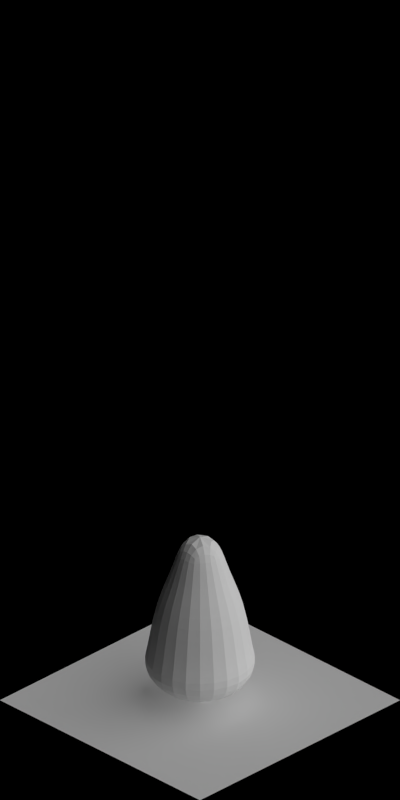 # Source: 1590-1596.blend  (saved by Blender 2.63.0; exported with 4.5.12 LTS)
import bpy
from mathutils import Matrix  # noqa: F401  (used for matrix-valued properties, if any)

bpy.ops.wm.read_factory_settings(use_empty=True)
scene = bpy.context.scene
scene.name = 'Scene'

# ---- collections
col_collection_1 = bpy.data.collections.new('Collection 1'); scene.collection.children.link(col_collection_1)

# ---- materials (node trees are filled in below, after node groups)
mat_volume_plantdarkgreen_ld = bpy.data.materials.new('Volume_PlantDarkGreen_LD')
mat_volume_plantdarkgreen_md = bpy.data.materials.new('Volume_PlantDarkGreen_MD')
mat_volume_plantdarkgreen = bpy.data.materials.new('Volume_PlantDarkGreen')
mat_wood_bark = bpy.data.materials.new('Wood_Bark')
mat_special_shadowonly = bpy.data.materials.new('Special_ShadowOnly')

# ---- material node trees

# ---- world
world_world = bpy.data.worlds.new('World'); scene.world = world_world
world_world.color = (0.0, 0.0, 0.0)
world_world.use_sun_shadow = False
world_world.sun_shadow_jitter_overblur = 0.0
world_world.cycles.sampling_method = 'MANUAL'
world_world.cycles.sample_map_resolution = 256
world_world.light_settings.ao_factor = 0.5

# ---- cameras
cam_camera = bpy.data.cameras.new('Camera')
cam_camera.type = 'ORTHO'
cam_camera.clip_start = 0.001
cam_camera.clip_end = 100.0
cam_camera.lens = 35.0
cam_camera.sensor_width = 32.0
cam_camera.sensor_height = 18.0
cam_camera.ortho_scale = 5.656
cam_camera.dof.focus_distance = 0.0
cam_camera.dof.aperture_fstop = 128.0

# ---- lights
light_lamp_004 = bpy.data.lights.new('Lamp.004', 'SUN')
light_lamp_004.transmission_factor = 0.0
light_lamp_004.cutoff_distance = 30.0
light_lamp_004.angle = 1.571
light_lamp_004.energy = 1.0
light_lamp_004.shadow_buffer_clip_start = 1.001
light_lamp_004.shadow_soft_size = 1.0
light_lamp_004.shadow_cascade_max_distance = 1000.0
light_lamp_004.cycles.use_multiple_importance_sampling = False
light_lamp_003 = bpy.data.lights.new('Lamp.003', 'SUN')
light_lamp_003.transmission_factor = 0.0
light_lamp_003.cutoff_distance = 30.0
light_lamp_003.use_shadow = False
light_lamp_003.angle = 1.571
light_lamp_003.energy = 1.0
light_lamp_003.shadow_buffer_clip_start = 1.001
light_lamp_003.shadow_soft_size = 1.0
light_lamp_003.shadow_cascade_max_distance = 1000.0
light_lamp_003.cycles.use_multiple_importance_sampling = False

# ---- meshes
me_cube_006 = bpy.data.meshes.new('Cube.006')
me_cube_006.from_pydata([(0.0, 0.3762, 0.2956), (0.0, 0.05593, 1.25), (0.3258, 0.1881, 0.2956), (0.04844, 0.02797, 1.25), (0.3258, -0.1881, 0.2956), (0.04844, -0.02797, 1.25), (0.0, -0.3762, 0.2956), (0.0, -0.05593, 1.25), (-0.3258, -0.1881, 0.2956), (-0.04844, -0.02797, 1.25), (-0.3258, 0.1881, 0.2956), (-0.04844, 0.02797, 1.25), (0.0, 0.1373, 1.001), (0.1189, 0.06867, 1.001), (0.1189, -0.06867, 1.001), (0.0, -0.1373, 1.001), (-0.1189, -0.06867, 1.001), (-0.1189, 0.06867, 1.001), (0.0, -0.3299, 0.3898), (-0.2857, -0.1649, 0.3898), (-0.2377, -0.1372, 0.7343), (0.0, -0.2745, 0.7343), (0.2377, -0.1372, 0.7343), (0.2377, 0.1372, 0.7343), (-0.2857, 0.1649, 0.3898), (0.0, 0.3299, 0.3898), (0.2857, 0.1649, 0.3898), (0.2857, -0.1649, 0.3898), (0.0, 0.2745, 0.7343), (-0.2377, 0.1372, 0.7343), (0.0, 0.1711, 0.1573), (0.1482, 0.08556, 0.1573), (0.1482, -0.08556, 0.1573), (0.0, -0.1711, 0.1573), (-0.1482, -0.08556, 0.1573), (-0.1482, 0.08556, 0.1573)], [], [(12, 1, 3, 13), (13, 3, 5, 14), (14, 5, 7, 15), (15, 7, 9, 16), (3, 1, 11, 9, 7, 5), (17, 11, 1, 12), (16, 9, 11, 17), (2, 4, 32, 31), (28, 12, 13, 23), (23, 13, 14, 22), (22, 14, 15, 21), (21, 15, 16, 20), (29, 17, 12, 28), (20, 16, 17, 29), (19, 20, 29, 24), (25, 28, 23, 26), (27, 22, 21, 18), (18, 21, 20, 19), (0, 25, 26, 2), (6, 18, 19, 8), (26, 23, 22, 27), (24, 29, 28, 25), (10, 24, 25, 0), (4, 27, 18, 6), (8, 19, 24, 10), (2, 26, 27, 4), (30, 31, 32, 33, 34, 35), (4, 6, 33, 32), (0, 2, 31, 30), (6, 8, 34, 33), (8, 10, 35, 34), (10, 0, 30, 35)])
me_cube_006.materials.append(mat_volume_plantdarkgreen_ld)
me_cube_006.use_remesh_preserve_volume = False
me_cube_006.use_remesh_preserve_attributes = False
me_cube_006.use_mirror_vertex_groups = False
me_cube_006.update()
me_cube_005 = bpy.data.meshes.new('Cube.005')
me_cube_005.from_pydata([(0.0, 0.3762, 0.2956), (0.0, 0.05593, 1.25), (0.3258, 0.1881, 0.2956), (0.04844, 0.02797, 1.25), (0.3258, -0.1881, 0.2956), (0.04844, -0.02797, 1.25), (0.0, -0.3762, 0.2956), (0.0, -0.05593, 1.25), (-0.3258, -0.1881, 0.2956), (-0.04844, -0.02797, 1.25), (-0.3258, 0.1881, 0.2956), (-0.04844, 0.02797, 1.25), (0.0, 0.1373, 1.001), (0.1189, 0.06867, 1.001), (0.1189, -0.06867, 1.001), (0.0, -0.1373, 1.001), (-0.1189, -0.06867, 1.001), (-0.1189, 0.06867, 1.001), (0.0, -0.3299, 0.3898), (-0.2857, -0.1649, 0.3898), (-0.2377, -0.1372, 0.7343), (0.0, -0.2745, 0.7343), (0.2377, -0.1372, 0.7343), (0.2377, 0.1372, 0.7343), (-0.2857, 0.1649, 0.3898), (0.0, 0.3299, 0.3898), (0.2857, 0.1649, 0.3898), (0.2857, -0.1649, 0.3898), (0.0, 0.2745, 0.7343), (-0.2377, 0.1372, 0.7343), (0.0, 0.1711, 0.1573), (0.1482, 0.08556, 0.1573), (0.1482, -0.08556, 0.1573), (0.0, -0.1711, 0.1573), (-0.1482, -0.08556, 0.1573), (-0.1482, 0.08556, 0.1573)], [], [(12, 1, 3, 13), (13, 3, 5, 14), (14, 5, 7, 15), (15, 7, 9, 16), (3, 1, 11, 9, 7, 5), (17, 11, 1, 12), (16, 9, 11, 17), (2, 4, 32, 31), (28, 12, 13, 23), (23, 13, 14, 22), (22, 14, 15, 21), (21, 15, 16, 20), (29, 17, 12, 28), (20, 16, 17, 29), (19, 20, 29, 24), (25, 28, 23, 26), (27, 22, 21, 18), (18, 21, 20, 19), (0, 25, 26, 2), (6, 18, 19, 8), (26, 23, 22, 27), (24, 29, 28, 25), (10, 24, 25, 0), (4, 27, 18, 6), (8, 19, 24, 10), (2, 26, 27, 4), (30, 31, 32, 33, 34, 35), (4, 6, 33, 32), (0, 2, 31, 30), (6, 8, 34, 33), (8, 10, 35, 34), (10, 0, 30, 35)])
me_cube_005.materials.append(mat_volume_plantdarkgreen_md)
me_cube_005.use_remesh_preserve_volume = False
me_cube_005.use_remesh_preserve_attributes = False
me_cube_005.use_mirror_vertex_groups = False
me_cube_005.update()
me_cube_003 = bpy.data.meshes.new('Cube.003')
me_cube_003.from_pydata([(0.0, 0.3762, 0.2956), (0.0, 0.05593, 1.25), (0.3258, 0.1881, 0.2956), (0.04844, 0.02797, 1.25), (0.3258, -0.1881, 0.2956), (0.04844, -0.02797, 1.25), (0.0, -0.3762, 0.2956), (0.0, -0.05593, 1.25), (-0.3258, -0.1881, 0.2956), (-0.04844, -0.02797, 1.25), (-0.3258, 0.1881, 0.2956), (-0.04844, 0.02797, 1.25), (0.0, 0.1373, 1.001), (0.1189, 0.06867, 1.001), (0.1189, -0.06867, 1.001), (0.0, -0.1373, 1.001), (-0.1189, -0.06867, 1.001), (-0.1189, 0.06867, 1.001), (0.0, -0.3299, 0.3898), (-0.2857, -0.1649, 0.3898), (-0.2377, -0.1372, 0.7343), (0.0, -0.2745, 0.7343), (0.2377, -0.1372, 0.7343), (0.2377, 0.1372, 0.7343), (-0.2857, 0.1649, 0.3898), (0.0, 0.3299, 0.3898), (0.2857, 0.1649, 0.3898), (0.2857, -0.1649, 0.3898), (0.0, 0.2745, 0.7343), (-0.2377, 0.1372, 0.7343), (0.0, 0.1711, 0.1573), (0.1482, 0.08556, 0.1573), (0.1482, -0.08556, 0.1573), (0.0, -0.1711, 0.1573), (-0.1482, -0.08556, 0.1573), (-0.1482, 0.08556, 0.1573)], [], [(12, 1, 3, 13), (13, 3, 5, 14), (14, 5, 7, 15), (15, 7, 9, 16), (3, 1, 11, 9, 7, 5), (17, 11, 1, 12), (16, 9, 11, 17), (2, 4, 32, 31), (28, 12, 13, 23), (23, 13, 14, 22), (22, 14, 15, 21), (21, 15, 16, 20), (29, 17, 12, 28), (20, 16, 17, 29), (19, 20, 29, 24), (25, 28, 23, 26), (27, 22, 21, 18), (18, 21, 20, 19), (0, 25, 26, 2), (6, 18, 19, 8), (26, 23, 22, 27), (24, 29, 28, 25), (10, 24, 25, 0), (4, 27, 18, 6), (8, 19, 24, 10), (2, 26, 27, 4), (30, 31, 32, 33, 34, 35), (4, 6, 33, 32), (0, 2, 31, 30), (6, 8, 34, 33), (8, 10, 35, 34), (10, 0, 30, 35)])
me_cube_003.materials.append(mat_volume_plantdarkgreen)
me_cube_003.use_remesh_preserve_volume = False
me_cube_003.use_remesh_preserve_attributes = False
me_cube_003.use_mirror_vertex_groups = False
me_cube_003.update()
me_cylinder = bpy.data.meshes.new('Cylinder')
me_cylinder.from_pydata([(-0.00459, 0.03332, 0.0), (0.02223, 0.02221, 0.0), (0.03334, -0.004607, 0.0), (0.02223, -0.03143, 0.0), (-0.00459, -0.04253, 0.0), (-0.03141, -0.03143, 0.0), (-0.04252, -0.004607, 0.0), (-0.03141, 0.02221, 0.0), (-0.005308, 0.02763, 0.04974), (0.01749, 0.01819, 0.04974), (0.02693, -0.004607, 0.04974), (0.01749, -0.0274, 0.04974), (-0.005308, -0.03684, 0.04974), (-0.0281, -0.0274, 0.04974), (-0.03754, -0.004607, 0.04974), (-0.0281, 0.01819, 0.04974), (-0.01123, 0.006052, 0.5576), (-0.01015, 0.002656, 0.5461), (-0.007524, -0.005544, 0.5414), (-0.004903, -0.01374, 0.5461), (-0.003818, -0.01714, 0.5576), (-0.004903, -0.01374, 0.5691), (-0.007524, -0.005544, 0.5738), (-0.01015, 0.002656, 0.5691), (0.1678, 0.05051, 0.6716), (0.1678, 0.05051, 0.6716), (0.1678, 0.05051, 0.6716), (0.1678, 0.05051, 0.6716), (0.1678, 0.05051, 0.6716), (0.1678, 0.05051, 0.6716), (0.1678, 0.05051, 0.6716), (0.1678, 0.05051, 0.6716), (0.1069, 0.03887, 0.5935), (0.1111, 0.03789, 0.5884), (0.1141, 0.03333, 0.5863), (0.1143, 0.02785, 0.5884), (0.1115, 0.02467, 0.5935), (0.1074, 0.02564, 0.5986), (0.1043, 0.0302, 0.6007), (0.1041, 0.03568, 0.5986), (0.05095, 0.02086, 0.5674), (0.05318, 0.01386, 0.5715), (0.05542, 0.006858, 0.5674), (0.05635, 0.003959, 0.5576), (0.05542, 0.006858, 0.5478), (0.05318, 0.01386, 0.5437), (0.05095, 0.02086, 0.5478), (0.05002, 0.02376, 0.5576), (0.06723, -0.03307, 0.1997), (0.06499, -0.03661, 0.1862), (0.05959, -0.04516, 0.1807), (0.05418, -0.05372, 0.1862), (0.05194, -0.05726, 0.1997), (0.05418, -0.05372, 0.2132), (0.05959, -0.04516, 0.2188), (0.06499, -0.03661, 0.2132), (0.1277, -0.07962, 0.2562), (0.1221, -0.08465, 0.2591), (0.1199, -0.09189, 0.2562), (0.1226, -0.0971, 0.2492), (0.1284, -0.09724, 0.2422), (0.134, -0.09221, 0.2393), (0.1362, -0.08497, 0.2422), (0.1335, -0.07976, 0.2492), (0.1997, -0.1337, 0.3567), (0.1997, -0.1337, 0.3567), (0.1997, -0.1337, 0.3567), (0.1997, -0.1337, 0.3567), (0.1997, -0.1337, 0.3567), (0.1997, -0.1337, 0.3567), (0.1997, -0.1337, 0.3567), (0.1997, -0.1337, 0.3567), (-0.00826, 0.01173, 0.2155), (-0.01459, 0.001714, 0.2221), (-0.02092, -0.008305, 0.2155), (-0.02355, -0.01246, 0.1997), (-0.02092, -0.008305, 0.1839), (-0.01459, 0.001714, 0.1774), (-0.00826, 0.01173, 0.1839), (-0.005637, 0.01588, 0.1997), (-0.005547, -0.004607, 1.15), (-0.005547, -0.004607, 1.15), (-0.005547, -0.004607, 1.15), (-0.005547, -0.004607, 1.15), (-0.005547, -0.004607, 1.15), (-0.005547, -0.004607, 1.15), (-0.005547, -0.004607, 1.15), (-0.005547, -0.004607, 1.15), (-0.005547, 0.01777, 0.7497), (0.01028, 0.01122, 0.7497), (0.01683, -0.004607, 0.7497), (0.01028, -0.02043, 0.7497), (-0.005547, -0.02698, 0.7497), (-0.02137, -0.02043, 0.7497), (-0.02792, -0.004607, 0.7497), (-0.02137, 0.01122, 0.7497), (-0.02736, 0.01721, 0.3497), (-0.0364, -0.004607, 0.3497), (-0.02736, -0.02642, 0.3497), (-0.005547, -0.03546, 0.3497), (0.01627, -0.02642, 0.3497), (0.0253, -0.004607, 0.3497), (0.01627, 0.01721, 0.3497), (-0.005547, 0.02624, 0.3497), (0.004151, 0.002996, 0.7155), (0.004151, 0.0007689, 0.7083), (0.004151, -0.004607, 0.7054), (0.004151, -0.009982, 0.7083), (0.004151, -0.01221, 0.7155), (0.004151, -0.009982, 0.7227), (0.004151, -0.004607, 0.7256), (0.004151, 0.0007689, 0.7227), (0.1191, -0.004607, 0.7867), (0.1191, -0.004607, 0.7867), (0.1191, -0.004607, 0.7867), (0.1191, -0.004607, 0.7867), (0.1191, -0.004607, 0.7867), (0.1191, -0.004607, 0.7867), (0.1191, -0.004607, 0.7867), (0.1191, -0.004607, 0.7867), (0.08068, 4.716e-05, 0.7379), (0.08295, -0.001316, 0.7348), (0.08389, -0.004607, 0.7334), (0.08295, -0.007897, 0.7348), (0.08068, -0.00926, 0.7379), (0.07841, -0.007897, 0.7411), (0.07747, -0.004607, 0.7424), (0.07841, -0.001316, 0.7411), (0.04395, -1.738e-05, 0.7216), (0.04395, -0.004607, 0.7242), (0.04395, -0.009196, 0.7216), (0.04395, -0.0111, 0.7155), (0.04395, -0.009196, 0.7094), (0.04395, -0.004607, 0.7068), (0.04395, -1.738e-05, 0.7094), (0.04395, 0.001884, 0.7155), (-0.01598, 0.001102, 0.4545), (-0.01246, 0.0005116, 0.443), (-0.00397, -0.0009132, 0.4382), (0.00452, -0.002338, 0.443), (0.008036, -0.002928, 0.4545), (0.00452, -0.002338, 0.4659), (-0.00397, -0.0009132, 0.4707), (-0.01246, 0.0005116, 0.4659), (0.0265, 0.1807, 0.5685), (0.0265, 0.1807, 0.5685), (0.0265, 0.1807, 0.5685), (0.0265, 0.1807, 0.5685), (0.0265, 0.1807, 0.5685), (0.0265, 0.1807, 0.5685), (0.0265, 0.1807, 0.5685), (0.0265, 0.1807, 0.5685), (0.008963, 0.1212, 0.4904), (0.01172, 0.1244, 0.4853), (0.01716, 0.125, 0.4832), (0.02211, 0.1227, 0.4853), (0.02366, 0.1187, 0.4904), (0.02091, 0.1155, 0.4955), (0.01546, 0.1149, 0.4976), (0.01051, 0.1172, 0.4955), (-0.0006704, 0.06316, 0.4643), (0.006578, 0.06194, 0.4683), (0.01383, 0.06073, 0.4643), (0.01683, 0.06022, 0.4545), (0.01383, 0.06073, 0.4447), (0.006578, 0.06194, 0.4406), (-0.0006704, 0.06316, 0.4447), (-0.003673, 0.06366, 0.4545), (0.02399, 0.06717, 0.136), (0.02753, 0.06492, 0.1225), (0.03607, 0.0595, 0.117), (0.04462, 0.05408, 0.1225), (0.04816, 0.05184, 0.136), (0.04462, 0.05408, 0.1495), (0.03607, 0.0595, 0.1551), (0.02753, 0.06492, 0.1495), (0.07064, 0.1276, 0.1925), (0.07566, 0.1219, 0.1954), (0.08289, 0.1198, 0.1925), (0.08811, 0.1224, 0.1855), (0.08825, 0.1282, 0.1785), (0.08324, 0.1339, 0.1756), (0.076, 0.136, 0.1785), (0.07078, 0.1334, 0.1855), (0.1248, 0.1995, 0.293), (0.1248, 0.1995, 0.293), (0.1248, 0.1995, 0.293), (0.1248, 0.1995, 0.293), (0.1248, 0.1995, 0.293), (0.1248, 0.1995, 0.293), (0.1248, 0.1995, 0.293), (0.1248, 0.1995, 0.293), (-0.02094, -0.00825, 0.1518), (-0.01093, -0.0146, 0.1584), (-0.000918, -0.02095, 0.1518), (0.003228, -0.02358, 0.136), (-0.000918, -0.02095, 0.1202), (-0.01093, -0.0146, 0.1137), (-0.02094, -0.00825, 0.1202), (-0.02508, -0.005621, 0.136), (-0.01498, 0.003828, 0.7458), (-0.01285, 0.004454, 0.7387), (-0.007688, 0.005966, 0.7357), (-0.002529, 0.007477, 0.7387), (-0.0003925, 0.008103, 0.7458), (-0.002529, 0.007477, 0.753), (-0.007688, 0.005966, 0.756), (-0.01285, 0.004454, 0.753), (-0.04001, 0.1163, 0.817), (-0.04001, 0.1163, 0.817), (-0.04001, 0.1163, 0.817), (-0.04001, 0.1163, 0.817), (-0.04001, 0.1163, 0.817), (-0.04001, 0.1163, 0.817), (-0.04001, 0.1163, 0.817), (-0.04001, 0.1163, 0.817), (-0.03367, 0.0781, 0.7683), (-0.033, 0.08066, 0.7651), (-0.03011, 0.08248, 0.7638), (-0.02669, 0.08251, 0.7651), (-0.02474, 0.08071, 0.7683), (-0.02541, 0.07815, 0.7714), (-0.0283, 0.07633, 0.7728), (-0.03173, 0.0763, 0.7714), (-0.02328, 0.04287, 0.752), (-0.01888, 0.04416, 0.7545), (-0.01447, 0.04545, 0.752), (-0.01265, 0.04598, 0.7458), (-0.01447, 0.04545, 0.7397), (-0.01888, 0.04416, 0.7372), (-0.02328, 0.04287, 0.7397), (-0.02511, 0.04233, 0.7458), (-0.006618, 0.007787, 0.5576), (-0.005197, 0.004516, 0.5461), (-0.001765, -0.003379, 0.5414), (0.001666, -0.01127, 0.5461), (0.003087, -0.01454, 0.5576), (0.001666, -0.01127, 0.5691), (-0.001765, -0.003379, 0.5738), (-0.005197, 0.004516, 0.5691), (-0.1706, -0.07676, 0.6716), (-0.1706, -0.07676, 0.6716), (-0.1706, -0.07676, 0.6716), (-0.1706, -0.07676, 0.6716), (-0.1706, -0.07676, 0.6716), (-0.1706, -0.07676, 0.6716), (-0.1706, -0.07676, 0.6716), (-0.1706, -0.07676, 0.6716), (-0.1171, -0.04539, 0.5935), (-0.1196, -0.04884, 0.5884), (-0.1189, -0.05428, 0.5863), (-0.1154, -0.05851, 0.5884), (-0.1112, -0.05906, 0.5935), (-0.1087, -0.05561, 0.5986), (-0.1095, -0.05018, 0.6007), (-0.1129, -0.04595, 0.5986), (-0.06315, -0.02204, 0.5674), (-0.06022, -0.02878, 0.5715), (-0.05729, -0.03552, 0.5674), (-0.05607, -0.03832, 0.5576), (-0.05729, -0.03552, 0.5478), (-0.06022, -0.02878, 0.5437), (-0.06315, -0.02204, 0.5478), (-0.06436, -0.01925, 0.5576), (-0.03986, -0.07334, 0.1997), (-0.03585, -0.07453, 0.1862), (-0.02614, -0.0774, 0.1807), (-0.01644, -0.08027, 0.1862), (-0.01242, -0.08146, 0.1997), (-0.01644, -0.08027, 0.2132), (-0.02614, -0.0774, 0.2188), (-0.03585, -0.07453, 0.2132), (-0.05467, -0.1482, 0.2562), (-0.04713, -0.1483, 0.2591), (-0.04076, -0.1523, 0.2562), (-0.0393, -0.158, 0.2492), (-0.0436, -0.1619, 0.2422), (-0.05114, -0.1618, 0.2393), (-0.05751, -0.1578, 0.2422), (-0.05897, -0.1521, 0.2492), (-0.07319, -0.2363, 0.3567), (-0.07319, -0.2363, 0.3567), (-0.07319, -0.2363, 0.3567), (-0.07319, -0.2363, 0.3567), (-0.07319, -0.2363, 0.3567), (-0.07319, -0.2363, 0.3567), (-0.07319, -0.2363, 0.3567), (-0.07319, -0.2363, 0.3567), (-0.0126, 0.0101, 0.2155), (-0.001231, 0.006738, 0.2221), (0.01013, 0.003374, 0.2155), (0.01484, 0.00198, 0.1997), (0.01013, 0.003374, 0.1839), (-0.001231, 0.006738, 0.1774), (-0.0126, 0.0101, 0.1839), (-0.0173, 0.0115, 0.1997), (-0.01618, -0.004648, 0.7155), (-0.01471, -0.006323, 0.7083), (-0.01117, -0.01037, 0.7054), (-0.007624, -0.01441, 0.7083), (-0.006157, -0.01609, 0.7155), (-0.007624, -0.01441, 0.7227), (-0.01117, -0.01037, 0.7256), (-0.01471, -0.006323, 0.7227), (-0.09765, -0.08612, 0.7867), (-0.09765, -0.08612, 0.7867), (-0.09765, -0.08612, 0.7867), (-0.09765, -0.08612, 0.7867), (-0.09765, -0.08612, 0.7867), (-0.09765, -0.08612, 0.7867), (-0.09765, -0.08612, 0.7867), (-0.09765, -0.08612, 0.7867), (-0.0718, -0.05729, 0.7379), (-0.07261, -0.05981, 0.7348), (-0.07115, -0.0629, 0.7334), (-0.06827, -0.06476, 0.7348), (-0.06567, -0.06429, 0.7379), (-0.06486, -0.06177, 0.7411), (-0.06632, -0.05868, 0.7424), (-0.06919, -0.05682, 0.7411), (-0.04413, -0.03314, 0.7216), (-0.0411, -0.03659, 0.7242), (-0.03808, -0.04004, 0.7216), (-0.03683, -0.04147, 0.7155), (-0.03808, -0.04004, 0.7094), (-0.0411, -0.03659, 0.7068), (-0.04413, -0.03314, 0.7094), (-0.04538, -0.03171, 0.7155), (0.0002141, 0.00719, 0.4545), (-0.002042, 0.004429, 0.443), (-0.00749, -0.002237, 0.4382), (-0.01294, -0.008902, 0.443), (-0.01519, -0.01166, 0.4545), (-0.01294, -0.008902, 0.4659), (-0.00749, -0.002237, 0.4707), (-0.002042, 0.004429, 0.4659), (-0.15, 0.1143, 0.5685), (-0.15, 0.1143, 0.5685), (-0.15, 0.1143, 0.5685), (-0.15, 0.1143, 0.5685), (-0.15, 0.1143, 0.5685), (-0.15, 0.1143, 0.5685), (-0.15, 0.1143, 0.5685), (-0.15, 0.1143, 0.5685), (-0.09767, 0.08109, 0.4904), (-0.1019, 0.0817, 0.4853), (-0.1064, 0.07857, 0.4832), (-0.1085, 0.07354, 0.4853), (-0.1071, 0.06955, 0.4904), (-0.1029, 0.06894, 0.4955), (-0.09841, 0.07207, 0.4976), (-0.09624, 0.0771, 0.4955), (-0.05219, 0.04379, 0.4643), (-0.05684, 0.03809, 0.4683), (-0.06149, 0.0324, 0.4643), (-0.06342, 0.03005, 0.4545), (-0.06149, 0.0324, 0.4447), (-0.05684, 0.0381, 0.4406), (-0.05219, 0.04379, 0.4447), (-0.05026, 0.04614, 0.4545), (-0.07338, 0.03056, 0.136), (-0.07456, 0.02654, 0.1225), (-0.07742, 0.01683, 0.117), (-0.08028, 0.007122, 0.1225), (-0.08146, 0.003101, 0.136), (-0.08028, 0.007122, 0.1495), (-0.07742, 0.01683, 0.1551), (-0.07456, 0.02654, 0.1495), (-0.1483, 0.04524, 0.1925), (-0.1483, 0.0377, 0.1954), (-0.1524, 0.03132, 0.1925), (-0.158, 0.02985, 0.1855), (-0.162, 0.03415, 0.1785), (-0.1619, 0.04169, 0.1756), (-0.1579, 0.04807, 0.1785), (-0.1522, 0.04954, 0.1855), (-0.2364, 0.06362, 0.293), (-0.2364, 0.06362, 0.293), (-0.2364, 0.06362, 0.293), (-0.2364, 0.06362, 0.293), (-0.2364, 0.06362, 0.293), (-0.2364, 0.06362, 0.293), (-0.2364, 0.06362, 0.293), (-0.2364, 0.06362, 0.293), (0.01011, 0.003423, 0.1518), (0.00676, -0.007947, 0.1584), (0.003414, -0.01932, 0.1518), (0.002027, -0.02403, 0.136), (0.003414, -0.01932, 0.1202), (0.00676, -0.007947, 0.1137), (0.01011, 0.003423, 0.1202), (0.01149, 0.008133, 0.136), (-0.00233, 0.008586, 0.7458), (-0.00435, 0.007649, 0.7387), (-0.009226, 0.005387, 0.7357), (-0.0141, 0.003125, 0.7387), (-0.01612, 0.002188, 0.7458), (-0.0141, 0.003125, 0.753), (-0.009226, 0.005387, 0.756), (-0.00435, 0.007649, 0.753), (-0.0576, 0.1097, 0.817), (-0.0576, 0.1097, 0.817), (-0.0576, 0.1097, 0.817), (-0.0576, 0.1097, 0.817), (-0.0576, 0.1097, 0.817), (-0.0576, 0.1097, 0.817), (-0.0576, 0.1097, 0.817), (-0.0576, 0.1097, 0.817), (-0.03721, 0.07677, 0.7683), (-0.0394, 0.07825, 0.7651), (-0.04278, 0.07772, 0.7638), (-0.04537, 0.07548, 0.7651), (-0.04565, 0.07285, 0.7683), (-0.04346, 0.07137, 0.7714), (-0.04008, 0.0719, 0.7728), (-0.03749, 0.07414, 0.7714), (-0.02181, 0.04342, 0.752), (-0.02597, 0.04149, 0.7545), (-0.03014, 0.03956, 0.752), (-0.03186, 0.03876, 0.7458), (-0.03014, 0.03956, 0.7397), (-0.02597, 0.04149, 0.7372), (-0.02181, 0.04342, 0.7397), (-0.02008, 0.04422, 0.7458)], [], [(0, 8, 9, 1), (1, 9, 10, 2), (2, 10, 11, 3), (3, 11, 12, 4), (4, 12, 13, 5), (5, 13, 14, 6), (7, 15, 8, 0), (6, 14, 15, 7), (26, 25, 38, 37), (29, 28, 35, 34), (24, 31, 32, 39), (28, 27, 36, 35), (31, 30, 33, 32), (25, 24, 39, 38), (27, 26, 37, 36), (30, 29, 34, 33), (33, 34, 45, 46), (36, 37, 42, 43), (38, 39, 40, 41), (32, 33, 46, 47), (35, 36, 43, 44), (39, 32, 47, 40), (34, 35, 44, 45), (37, 38, 41, 42), (40, 47, 16, 23), (44, 43, 20, 19), (47, 46, 17, 16), (41, 40, 23, 22), (43, 42, 21, 20), (46, 45, 18, 17), (42, 41, 22, 21), (45, 44, 19, 18), (50, 51, 76, 77), (53, 54, 73, 74), (49, 50, 77, 78), (52, 53, 74, 75), (54, 55, 72, 73), (48, 49, 78, 79), (51, 52, 75, 76), (55, 48, 79, 72), (58, 57, 54, 53), (61, 60, 51, 50), (56, 63, 48, 55), (60, 59, 52, 51), (63, 62, 49, 48), (57, 56, 55, 54), (59, 58, 53, 52), (62, 61, 50, 49), (65, 66, 61, 62), (68, 69, 58, 59), (70, 71, 56, 57), (64, 65, 62, 63), (67, 68, 59, 60), (71, 64, 63, 56), (66, 67, 60, 61), (69, 70, 57, 58), (82, 81, 94, 93), (85, 84, 91, 90), (80, 87, 88, 95), (84, 83, 92, 91), (87, 86, 89, 88), (81, 80, 95, 94), (83, 82, 93, 92), (86, 85, 90, 89), (89, 90, 101, 102), (92, 93, 98, 99), (94, 95, 96, 97), (88, 89, 102, 103), (91, 92, 99, 100), (95, 88, 103, 96), (90, 91, 100, 101), (93, 94, 97, 98), (96, 103, 8, 15), (100, 99, 12, 11), (103, 102, 9, 8), (97, 96, 15, 14), (99, 98, 13, 12), (102, 101, 10, 9), (98, 97, 14, 13), (101, 100, 11, 10), (114, 113, 126, 125), (117, 116, 123, 122), (112, 119, 120, 127), (116, 115, 124, 123), (119, 118, 121, 120), (113, 112, 127, 126), (115, 114, 125, 124), (118, 117, 122, 121), (121, 122, 133, 134), (124, 125, 130, 131), (126, 127, 128, 129), (120, 121, 134, 135), (123, 124, 131, 132), (127, 120, 135, 128), (122, 123, 132, 133), (125, 126, 129, 130), (128, 135, 104, 111), (132, 131, 108, 107), (135, 134, 105, 104), (129, 128, 111, 110), (131, 130, 109, 108), (134, 133, 106, 105), (130, 129, 110, 109), (133, 132, 107, 106), (146, 145, 158, 157), (149, 148, 155, 154), (144, 151, 152, 159), (148, 147, 156, 155), (151, 150, 153, 152), (145, 144, 159, 158), (147, 146, 157, 156), (150, 149, 154, 153), (153, 154, 165, 166), (156, 157, 162, 163), (158, 159, 160, 161), (152, 153, 166, 167), (155, 156, 163, 164), (159, 152, 167, 160), (154, 155, 164, 165), (157, 158, 161, 162), (160, 167, 136, 143), (164, 163, 140, 139), (167, 166, 137, 136), (161, 160, 143, 142), (163, 162, 141, 140), (166, 165, 138, 137), (162, 161, 142, 141), (165, 164, 139, 138), (170, 171, 196, 197), (173, 174, 193, 194), (169, 170, 197, 198), (172, 173, 194, 195), (174, 175, 192, 193), (168, 169, 198, 199), (171, 172, 195, 196), (175, 168, 199, 192), (178, 177, 174, 173), (181, 180, 171, 170), (176, 183, 168, 175), (180, 179, 172, 171), (183, 182, 169, 168), (177, 176, 175, 174), (179, 178, 173, 172), (182, 181, 170, 169), (185, 186, 181, 182), (188, 189, 178, 179), (190, 191, 176, 177), (184, 185, 182, 183), (187, 188, 179, 180), (191, 184, 183, 176), (186, 187, 180, 181), (189, 190, 177, 178), (210, 209, 222, 221), (213, 212, 219, 218), (208, 215, 216, 223), (212, 211, 220, 219), (215, 214, 217, 216), (209, 208, 223, 222), (211, 210, 221, 220), (214, 213, 218, 217), (217, 218, 229, 230), (220, 221, 226, 227), (222, 223, 224, 225), (216, 217, 230, 231), (219, 220, 227, 228), (223, 216, 231, 224), (218, 219, 228, 229), (221, 222, 225, 226), (224, 231, 200, 207), (228, 227, 204, 203), (231, 230, 201, 200), (225, 224, 207, 206), (227, 226, 205, 204), (230, 229, 202, 201), (226, 225, 206, 205), (229, 228, 203, 202), (242, 241, 254, 253), (245, 244, 251, 250), (240, 247, 248, 255), (244, 243, 252, 251), (247, 246, 249, 248), (241, 240, 255, 254), (243, 242, 253, 252), (246, 245, 250, 249), (249, 250, 261, 262), (252, 253, 258, 259), (254, 255, 256, 257), (248, 249, 262, 263), (251, 252, 259, 260), (255, 248, 263, 256), (250, 251, 260, 261), (253, 254, 257, 258), (256, 263, 232, 239), (260, 259, 236, 235), (263, 262, 233, 232), (257, 256, 239, 238), (259, 258, 237, 236), (262, 261, 234, 233), (258, 257, 238, 237), (261, 260, 235, 234), (266, 267, 292, 293), (269, 270, 289, 290), (265, 266, 293, 294), (268, 269, 290, 291), (270, 271, 288, 289), (264, 265, 294, 295), (267, 268, 291, 292), (271, 264, 295, 288), (274, 273, 270, 269), (277, 276, 267, 266), (272, 279, 264, 271), (276, 275, 268, 267), (279, 278, 265, 264), (273, 272, 271, 270), (275, 274, 269, 268), (278, 277, 266, 265), (281, 282, 277, 278), (284, 285, 274, 275), (286, 287, 272, 273), (280, 281, 278, 279), (283, 284, 275, 276), (287, 280, 279, 272), (282, 283, 276, 277), (285, 286, 273, 274), (306, 305, 318, 317), (309, 308, 315, 314), (304, 311, 312, 319), (308, 307, 316, 315), (311, 310, 313, 312), (305, 304, 319, 318), (307, 306, 317, 316), (310, 309, 314, 313), (313, 314, 325, 326), (316, 317, 322, 323), (318, 319, 320, 321), (312, 313, 326, 327), (315, 316, 323, 324), (319, 312, 327, 320), (314, 315, 324, 325), (317, 318, 321, 322), (320, 327, 296, 303), (324, 323, 300, 299), (327, 326, 297, 296), (321, 320, 303, 302), (323, 322, 301, 300), (326, 325, 298, 297), (322, 321, 302, 301), (325, 324, 299, 298), (338, 337, 350, 349), (341, 340, 347, 346), (336, 343, 344, 351), (340, 339, 348, 347), (343, 342, 345, 344), (337, 336, 351, 350), (339, 338, 349, 348), (342, 341, 346, 345), (345, 346, 357, 358), (348, 349, 354, 355), (350, 351, 352, 353), (344, 345, 358, 359), (347, 348, 355, 356), (351, 344, 359, 352), (346, 347, 356, 357), (349, 350, 353, 354), (352, 359, 328, 335), (356, 355, 332, 331), (359, 358, 329, 328), (353, 352, 335, 334), (355, 354, 333, 332), (358, 357, 330, 329), (354, 353, 334, 333), (357, 356, 331, 330), (362, 363, 388, 389), (365, 366, 385, 386), (361, 362, 389, 390), (364, 365, 386, 387), (366, 367, 384, 385), (360, 361, 390, 391), (363, 364, 387, 388), (367, 360, 391, 384), (370, 369, 366, 365), (373, 372, 363, 362), (368, 375, 360, 367), (372, 371, 364, 363), (375, 374, 361, 360), (369, 368, 367, 366), (371, 370, 365, 364), (374, 373, 362, 361), (377, 378, 373, 374), (380, 381, 370, 371), (382, 383, 368, 369), (376, 377, 374, 375), (379, 380, 371, 372), (383, 376, 375, 368), (378, 379, 372, 373), (381, 382, 369, 370), (402, 401, 414, 413), (405, 404, 411, 410), (400, 407, 408, 415), (404, 403, 412, 411), (407, 406, 409, 408), (401, 400, 415, 414), (403, 402, 413, 412), (406, 405, 410, 409), (409, 410, 421, 422), (412, 413, 418, 419), (414, 415, 416, 417), (408, 409, 422, 423), (411, 412, 419, 420), (415, 408, 423, 416), (410, 411, 420, 421), (413, 414, 417, 418), (416, 423, 392, 399), (420, 419, 396, 395), (423, 422, 393, 392), (417, 416, 399, 398), (419, 418, 397, 396), (422, 421, 394, 393), (418, 417, 398, 397), (421, 420, 395, 394)])
me_cylinder.polygons.foreach_set('use_smooth', [True] * 320)
me_cylinder.materials.append(mat_wood_bark)
me_cylinder.use_remesh_preserve_volume = False
me_cylinder.use_remesh_preserve_attributes = False
me_cylinder.use_mirror_vertex_groups = False
me_cylinder.update()
me_plane_001 = bpy.data.meshes.new('Plane.001')
me_plane_001.from_pydata([(1.0, -1.0, 0.0), (-1.0, -1.0, 0.0), (1.0, 1.0, 0.0), (-1.0, 1.0, 0.0)], [], [(2, 3, 1, 0)])
me_plane_001.materials.append(mat_special_shadowonly)
me_plane_001.use_remesh_preserve_volume = False
me_plane_001.use_remesh_preserve_attributes = False
me_plane_001.use_mirror_vertex_groups = False
me_plane_001.update()

# ---- objects
ob_empty = bpy.data.objects.new('Empty', None)
ob_cube_005 = bpy.data.objects.new('Cube.005', me_cube_006)
ob_cube_004 = bpy.data.objects.new('Cube.004', me_cube_005)
ob_cube_003 = bpy.data.objects.new('Cube.003', me_cube_003)
ob_cube_002 = bpy.data.objects.new('Cube.002', me_cube_003)
ob_cube_001 = bpy.data.objects.new('Cube.001', me_cube_003)
ob_cube_000 = bpy.data.objects.new('Cube.000', me_cube_003)
ob_cylinder_006 = bpy.data.objects.new('Cylinder.006', me_cylinder)
ob_cylinder_005 = bpy.data.objects.new('Cylinder.005', me_cylinder)
ob_cylinder_004 = bpy.data.objects.new('Cylinder.004', me_cylinder)
ob_cylinder_003 = bpy.data.objects.new('Cylinder.003', me_cylinder)
ob_cylinder_002 = bpy.data.objects.new('Cylinder.002', me_cylinder)
ob_cylinder_001 = bpy.data.objects.new('Cylinder.001', me_cylinder)
ob_cylinder = bpy.data.objects.new('Cylinder', me_cylinder)
ob_plane = bpy.data.objects.new('Plane', me_plane_001)
ob_rotationcontrol_001 = bpy.data.objects.new('RotationControl.001', None)
ob_cameratarget = bpy.data.objects.new('CameraTarget', None)
ob_camera = bpy.data.objects.new('Camera', cam_camera)
ob_lamp_001 = bpy.data.objects.new('Lamp.001', light_lamp_004)
ob_lamp = bpy.data.objects.new('Lamp', light_lamp_003)

# ---- transforms, parenting, visibility, modifiers, constraints
ob_empty.location = (15.0, 0.0, -2.0)
ob_empty.empty_image_offset = (0.0, 0.0)
ob_empty.lineart.crease_threshold = 0.0
ob_cube_005.parent = ob_empty
ob_cube_005.matrix_parent_inverse = Matrix(((1.0, 0.0, 0.0, 0.0), (0.0, 1.0, 0.0, 0.0), (0.0, 0.0, 1.0, 2.0), (0.0, 0.0, 0.0, 1.0)))
ob_cube_005.location = (-25.0, 0.0, 0.0)
ob_cube_005.lineart.crease_threshold = 0.0
_m = ob_cube_005.modifiers.new('Subsurf', 'SUBSURF')
_m.uv_smooth = 'PRESERVE_CORNERS'
_m.quality = 2
_m.show_only_control_edges = False
_m = ob_cube_005.modifiers.new('Displace', 'DISPLACE')
_m.strength = 0.2
ob_cube_004.parent = ob_empty
ob_cube_004.matrix_parent_inverse = Matrix(((1.0, 0.0, 0.0, 0.0), (0.0, 1.0, 0.0, 0.0), (0.0, 0.0, 1.0, 2.0), (0.0, 0.0, 0.0, 1.0)))
ob_cube_004.location = (-20.0, 0.0, 0.0)
ob_cube_004.lineart.crease_threshold = 0.0
_m = ob_cube_004.modifiers.new('Subsurf', 'SUBSURF')
_m.uv_smooth = 'PRESERVE_CORNERS'
_m.quality = 2
_m.show_only_control_edges = False
_m = ob_cube_004.modifiers.new('Displace', 'DISPLACE')
_m.strength = 0.2
ob_cube_003.parent = ob_empty
ob_cube_003.matrix_parent_inverse = Matrix(((1.0, 0.0, 0.0, 0.0), (0.0, 1.0, 0.0, 0.0), (0.0, 0.0, 1.0, 2.0), (0.0, 0.0, 0.0, 1.0)))
ob_cube_003.location = (0.0, 0.0, 0.0)
ob_cube_003.scale = (0.25, 0.25, 0.25)
ob_cube_003.lineart.crease_threshold = 0.0
_m = ob_cube_003.modifiers.new('Subsurf', 'SUBSURF')
_m.uv_smooth = 'PRESERVE_CORNERS'
_m.quality = 2
_m.show_only_control_edges = False
_m = ob_cube_003.modifiers.new('Displace', 'DISPLACE')
_m.strength = 0.5
ob_cube_002.parent = ob_empty
ob_cube_002.matrix_parent_inverse = Matrix(((1.0, 0.0, 0.0, 0.0), (0.0, 1.0, 0.0, 0.0), (0.0, 0.0, 1.0, 2.0), (0.0, 0.0, 0.0, 1.0)))
ob_cube_002.location = (-5.0, 0.0, 0.0)
ob_cube_002.scale = (0.5, 0.5, 0.5)
ob_cube_002.lineart.crease_threshold = 0.0
_m = ob_cube_002.modifiers.new('Subsurf', 'SUBSURF')
_m.uv_smooth = 'PRESERVE_CORNERS'
_m.quality = 2
_m.show_only_control_edges = False
_m = ob_cube_002.modifiers.new('Displace', 'DISPLACE')
_m.strength = 0.5
ob_cube_001.parent = ob_empty
ob_cube_001.matrix_parent_inverse = Matrix(((1.0, 0.0, 0.0, 0.0), (0.0, 1.0, 0.0, 0.0), (0.0, 0.0, 1.0, 2.0), (0.0, 0.0, 0.0, 1.0)))
ob_cube_001.location = (-10.0, 0.0, 0.0)
ob_cube_001.scale = (0.75, 0.75, 0.75)
ob_cube_001.lineart.crease_threshold = 0.0
_m = ob_cube_001.modifiers.new('Subsurf', 'SUBSURF')
_m.uv_smooth = 'PRESERVE_CORNERS'
_m.quality = 2
_m.show_only_control_edges = False
_m = ob_cube_001.modifiers.new('Displace', 'DISPLACE')
_m.strength = 0.5
ob_cube_000.parent = ob_empty
ob_cube_000.matrix_parent_inverse = Matrix(((1.0, 0.0, 0.0, 0.0), (0.0, 1.0, 0.0, 0.0), (0.0, 0.0, 1.0, 2.0), (0.0, 0.0, 0.0, 1.0)))
ob_cube_000.location = (-15.0, 0.0, 0.0)
ob_cube_000.lineart.crease_threshold = 0.0
_m = ob_cube_000.modifiers.new('Subsurf', 'SUBSURF')
_m.uv_smooth = 'PRESERVE_CORNERS'
_m.quality = 2
_m.show_only_control_edges = False
_m = ob_cube_000.modifiers.new('Displace', 'DISPLACE')
_m.strength = 0.2
ob_cylinder_006.parent = ob_empty
ob_cylinder_006.matrix_parent_inverse = Matrix(((1.0, 0.0, 0.0, 0.0), (0.0, 1.0, 0.0, 0.0), (0.0, 0.0, 1.0, 2.0), (0.0, 0.0, 0.0, 1.0)))
ob_cylinder_006.location = (-30.0, 0.0, 0.0)
ob_cylinder_006.lineart.crease_threshold = 0.0
ob_cylinder_005.parent = ob_empty
ob_cylinder_005.matrix_parent_inverse = Matrix(((1.0, 0.0, 0.0, 0.0), (0.0, 1.0, 0.0, 0.0), (0.0, 0.0, 1.0, 2.0), (0.0, 0.0, 0.0, 1.0)))
ob_cylinder_005.location = (-25.0, 0.0, 0.0)
ob_cylinder_005.lineart.crease_threshold = 0.0
ob_cylinder_004.parent = ob_empty
ob_cylinder_004.matrix_parent_inverse = Matrix(((1.0, 0.0, 0.0, 0.0), (0.0, 1.0, 0.0, 0.0), (0.0, 0.0, 1.0, 2.0), (0.0, 0.0, 0.0, 1.0)))
ob_cylinder_004.location = (-20.0, 0.0, 0.0)
ob_cylinder_004.lineart.crease_threshold = 0.0
ob_cylinder_003.parent = ob_empty
ob_cylinder_003.matrix_parent_inverse = Matrix(((1.0, 0.0, 0.0, 0.0), (0.0, 1.0, 0.0, 0.0), (0.0, 0.0, 1.0, 2.0), (0.0, 0.0, 0.0, 1.0)))
ob_cylinder_003.location = (-15.0, 0.0, 0.0)
ob_cylinder_003.lineart.crease_threshold = 0.0
ob_cylinder_002.parent = ob_empty
ob_cylinder_002.matrix_parent_inverse = Matrix(((1.0, 0.0, 0.0, 0.0), (0.0, 1.0, 0.0, 0.0), (0.0, 0.0, 1.0, 2.0), (0.0, 0.0, 0.0, 1.0)))
ob_cylinder_002.location = (-10.0, 0.0, 0.0)
ob_cylinder_002.scale = (0.75, 0.75, 0.75)
ob_cylinder_002.lineart.crease_threshold = 0.0
ob_cylinder_001.parent = ob_empty
ob_cylinder_001.matrix_parent_inverse = Matrix(((1.0, 0.0, 0.0, 0.0), (0.0, 1.0, 0.0, 0.0), (0.0, 0.0, 1.0, 2.0), (0.0, 0.0, 0.0, 1.0)))
ob_cylinder_001.location = (-5.0, 0.0, 0.0)
ob_cylinder_001.scale = (0.5, 0.5, 0.5)
ob_cylinder_001.lineart.crease_threshold = 0.0
ob_cylinder.parent = ob_empty
ob_cylinder.matrix_parent_inverse = Matrix(((1.0, 0.0, 0.0, 0.0), (0.0, 1.0, 0.0, 0.0), (0.0, 0.0, 1.0, 2.0), (0.0, 0.0, 0.0, 1.0)))
ob_cylinder.location = (0.0, 0.0, 0.0)
ob_cylinder.scale = (0.25, 0.25, 0.25)
ob_cylinder.lineart.crease_threshold = 0.0
ob_plane.location = (0.0, 0.0, 0.0)
ob_plane.lineart.crease_threshold = 0.0
ob_rotationcontrol_001.location = (0.0, 0.0, 0.0)
ob_rotationcontrol_001.empty_image_offset = (0.0, 0.0)
ob_rotationcontrol_001.lineart.crease_threshold = 0.0
ob_cameratarget.parent = ob_rotationcontrol_001
ob_cameratarget.location = (0.0, 0.0, 2.451)
ob_cameratarget.empty_image_offset = (0.0, 0.0)
ob_cameratarget.lineart.crease_threshold = 0.0
ob_camera.parent = ob_cameratarget
ob_camera.location = (4.0, 4.0, 3.268)
ob_camera.rotation_euler = (1.109, 0.01082, 0.8149)
ob_camera.lock_rotations_4d = False
ob_camera.empty_display_type = 'ARROWS'
ob_camera.color = (0.0, 0.0, 0.0, 0.0)
ob_camera.display_type = 'WIRE'
ob_camera.lineart.crease_threshold = 0.0
_c = ob_camera.constraints.new('TRACK_TO'); _c.name = 'TrackTo'
_c.target = ob_cameratarget
ob_lamp_001.parent = ob_rotationcontrol_001
ob_lamp_001.location = (-1.0, 2.0, 2.0)
ob_lamp_001.lock_rotations_4d = False
ob_lamp_001.empty_display_type = 'ARROWS'
ob_lamp_001.color = (0.0, 0.0, 0.0, 0.0)
ob_lamp_001.lineart.crease_threshold = 0.0
_c = ob_lamp_001.constraints.new('TRACK_TO'); _c.name = 'TrackTo'
_c.target = ob_rotationcontrol_001
ob_lamp.parent = ob_rotationcontrol_001
ob_lamp.location = (-1.0, 2.0, 0.8)
ob_lamp.lock_rotations_4d = False
ob_lamp.empty_display_type = 'ARROWS'
ob_lamp.color = (0.0, 0.0, 0.0, 0.0)
ob_lamp.lineart.crease_threshold = 0.0
_c = ob_lamp.constraints.new('TRACK_TO'); _c.name = 'TrackTo'
_c.target = ob_rotationcontrol_001

# ---- collection membership
col_collection_1.objects.link(ob_empty)
col_collection_1.objects.link(ob_cube_005)
col_collection_1.objects.link(ob_cube_004)
col_collection_1.objects.link(ob_cube_003)
col_collection_1.objects.link(ob_cube_002)
col_collection_1.objects.link(ob_cube_001)
col_collection_1.objects.link(ob_cube_000)
col_collection_1.objects.link(ob_cylinder_006)
col_collection_1.objects.link(ob_cylinder_005)
col_collection_1.objects.link(ob_cylinder_004)
col_collection_1.objects.link(ob_cylinder_003)
col_collection_1.objects.link(ob_cylinder_002)
col_collection_1.objects.link(ob_cylinder_001)
col_collection_1.objects.link(ob_cylinder)
col_collection_1.objects.link(ob_plane)
col_collection_1.objects.link(ob_rotationcontrol_001)
col_collection_1.objects.link(ob_cameratarget)
col_collection_1.objects.link(ob_camera)
col_collection_1.objects.link(ob_lamp_001)
col_collection_1.objects.link(ob_lamp)

# ---- scene / render settings (as saved in the file)
scene.camera = ob_camera
scene.frame_start = 1; scene.frame_end = 7; scene.frame_set(4)
scene.render.engine = 'BLENDER_EEVEE_NEXT'
scene.render.image_settings.compression = 90
scene.render.resolution_x = 256
scene.render.resolution_y = 512
scene.render.dither_intensity = 0.0
scene.render.bake_margin = 2
scene.render.bake_bias = 0.0
scene.cycles.use_denoising = False
scene.cycles.samples = 10
scene.cycles.sampling_pattern = 'TABULATED_SOBOL'
scene.cycles.light_sampling_threshold = 0.0
scene.cycles.use_adaptive_sampling = False
scene.cycles.use_light_tree = False
scene.cycles.blur_glossy = 0.0
scene.cycles.volume_bounces = 1
scene.cycles.pixel_filter_type = 'GAUSSIAN'
scene.cycles.sample_clamp_indirect = 0.0
scene.view_settings.view_transform = 'Standard'
bpy.context.view_layer.update()
